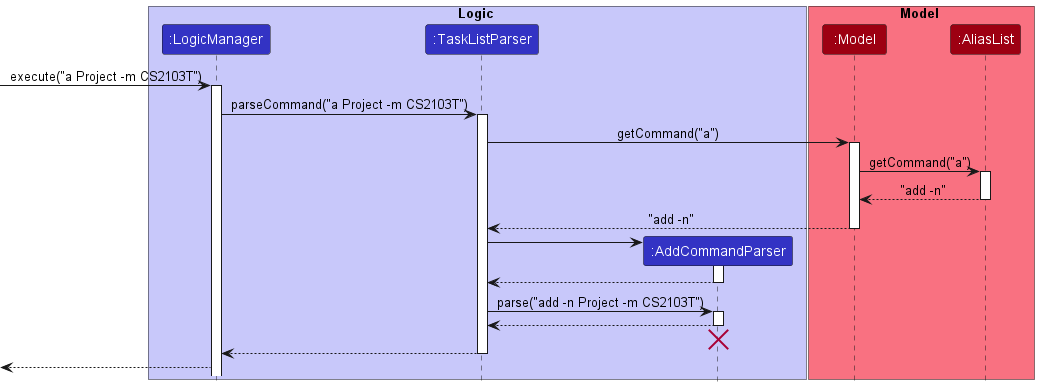

The diagram above was rendered by PlantUML. Its source (embedded in the PNG):
@startuml
!include style.puml

box Logic LOGIC_COLOR_T1
participant ":LogicManager" as LogicManager LOGIC_COLOR
participant ":TaskListParser" as TaskListParser LOGIC_COLOR
participant ":AddCommandParser" as AddCommandParser LOGIC_COLOR
end box

box Model MODEL_COLOR_T1
participant ":Model" as Model MODEL_COLOR
participant ":AliasList" as AliasList MODEL_COLOR
end box

[-> LogicManager : execute("a Project -m CS2103T")
activate LogicManager

LogicManager -> TaskListParser : parseCommand("a Project -m CS2103T")
activate TaskListParser

TaskListParser -> Model : getCommand("a")
activate Model

Model -> AliasList : getCommand("a")
activate AliasList

AliasList --> Model : "add -n"
deactivate AliasList

Model --> TaskListParser : "add -n"
deactivate Model


create AddCommandParser
TaskListParser -> AddCommandParser
activate AddCommandParser
AddCommandParser --> TaskListParser
deactivate AddCommandParser

TaskListParser -> AddCommandParser : parse("add -n Project -m CS2103T")
activate AddCommandParser
AddCommandParser --> TaskListParser
deactivate AddCommandParser

AddCommandParser -[hidden]-> TaskListParser
destroy AddCommandParser

TaskListParser --> LogicManager
deactivate TaskListParser

[<--LogicManager
@enduml